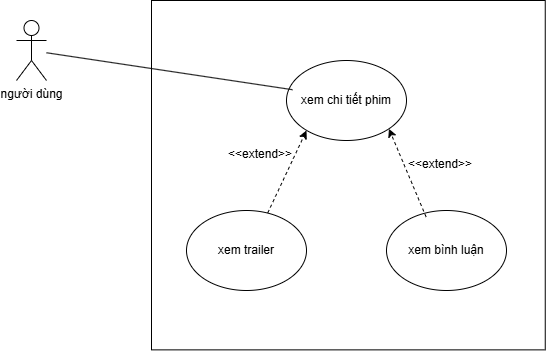

The diagram above was exported from draw.io. Its source (the exported page's mxGraphModel, read from the mxfile embedded in the PNG):
<mxGraphModel dx="1042" dy="535" grid="1" gridSize="10" guides="1" tooltips="1" connect="1" arrows="1" fold="1" page="1" pageScale="1" pageWidth="827" pageHeight="1169" math="0" shadow="0">
  <root>
    <mxCell id="0" />
    <mxCell id="1" parent="0" />
    <mxCell id="dDhtJbPKcx8BZkDG9_PI-1" value="" style="rounded=0;whiteSpace=wrap;html=1;rotation=90;" vertex="1" parent="1">
      <mxGeometry x="267.2" y="57.81" width="349.37" height="393.75" as="geometry" />
    </mxCell>
    <mxCell id="dDhtJbPKcx8BZkDG9_PI-2" value="xem chi tiết phim" style="ellipse;whiteSpace=wrap;html=1;" vertex="1" parent="1">
      <mxGeometry x="380" y="140" width="120" height="80" as="geometry" />
    </mxCell>
    <mxCell id="dDhtJbPKcx8BZkDG9_PI-3" value="xem trailer" style="ellipse;whiteSpace=wrap;html=1;" vertex="1" parent="1">
      <mxGeometry x="280" y="290" width="120" height="80" as="geometry" />
    </mxCell>
    <mxCell id="dDhtJbPKcx8BZkDG9_PI-4" value="xem bình luận" style="ellipse;whiteSpace=wrap;html=1;" vertex="1" parent="1">
      <mxGeometry x="480" y="290" width="120" height="80" as="geometry" />
    </mxCell>
    <mxCell id="dDhtJbPKcx8BZkDG9_PI-5" value="người dùng" style="shape=umlActor;verticalLabelPosition=bottom;verticalAlign=top;html=1;outlineConnect=0;" vertex="1" parent="1">
      <mxGeometry x="110" y="100" width="30" height="60" as="geometry" />
    </mxCell>
    <mxCell id="dDhtJbPKcx8BZkDG9_PI-6" value="" style="endArrow=none;html=1;rounded=0;entryX=0.05;entryY=0.365;entryDx=0;entryDy=0;entryPerimeter=0;" edge="1" parent="1" source="dDhtJbPKcx8BZkDG9_PI-5" target="dDhtJbPKcx8BZkDG9_PI-2">
      <mxGeometry width="50" height="50" relative="1" as="geometry">
        <mxPoint x="170" y="140" as="sourcePoint" />
        <mxPoint x="220" y="90" as="targetPoint" />
      </mxGeometry>
    </mxCell>
    <mxCell id="dDhtJbPKcx8BZkDG9_PI-7" value="" style="endArrow=classic;html=1;rounded=0;exitX=0.677;exitY=0.03;exitDx=0;exitDy=0;exitPerimeter=0;dashed=1;" edge="1" parent="1" source="dDhtJbPKcx8BZkDG9_PI-3">
      <mxGeometry width="50" height="50" relative="1" as="geometry">
        <mxPoint x="300" y="280" as="sourcePoint" />
        <mxPoint x="400" y="210" as="targetPoint" />
      </mxGeometry>
    </mxCell>
    <mxCell id="dDhtJbPKcx8BZkDG9_PI-8" value="" style="endArrow=classic;html=1;rounded=0;exitX=0.33;exitY=0.08;exitDx=0;exitDy=0;exitPerimeter=0;dashed=1;entryX=1;entryY=1;entryDx=0;entryDy=0;" edge="1" parent="1" source="dDhtJbPKcx8BZkDG9_PI-4" target="dDhtJbPKcx8BZkDG9_PI-2">
      <mxGeometry width="50" height="50" relative="1" as="geometry">
        <mxPoint x="507.44" y="209.8" as="sourcePoint" />
        <mxPoint x="450.44" y="284.8" as="targetPoint" />
      </mxGeometry>
    </mxCell>
    <mxCell id="dDhtJbPKcx8BZkDG9_PI-10" value="&amp;lt;&amp;lt;extend&amp;gt;&amp;gt;" style="text;html=1;whiteSpace=wrap;overflow=hidden;rounded=0;" vertex="1" parent="1">
      <mxGeometry x="320" y="220" width="70" height="20" as="geometry" />
    </mxCell>
    <mxCell id="dDhtJbPKcx8BZkDG9_PI-11" value="&amp;lt;&amp;lt;extend&amp;gt;&amp;gt;" style="text;html=1;whiteSpace=wrap;overflow=hidden;rounded=0;" vertex="1" parent="1">
      <mxGeometry x="500" y="230" width="70" height="20" as="geometry" />
    </mxCell>
  </root>
</mxGraphModel>